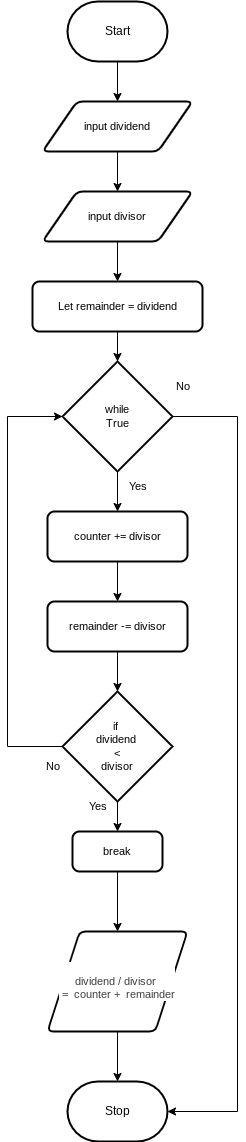

The diagram above was exported from draw.io. Its source (the exported page's mxGraphModel, read from the mxfile embedded in the PNG):
<mxGraphModel dx="1086" dy="706" grid="1" gridSize="10" guides="1" tooltips="1" connect="1" arrows="1" fold="1" page="1" pageScale="1" pageWidth="850" pageHeight="1100" math="0" shadow="0">
  <root>
    <mxCell id="0" />
    <mxCell id="1" parent="0" />
    <mxCell id="5" style="edgeStyle=orthogonalEdgeStyle;shape=connector;rounded=0;html=1;exitX=0.5;exitY=1;exitDx=0;exitDy=0;exitPerimeter=0;entryX=0.5;entryY=0;entryDx=0;entryDy=0;strokeColor=default;align=center;verticalAlign=middle;fontFamily=Helvetica;fontSize=11;fontColor=default;labelBackgroundColor=default;endArrow=classic;" edge="1" parent="1" source="6" target="8">
      <mxGeometry relative="1" as="geometry" />
    </mxCell>
    <mxCell id="6" value="Start" style="strokeWidth=2;html=1;shape=mxgraph.flowchart.terminator;whiteSpace=wrap;" vertex="1" parent="1">
      <mxGeometry x="370" y="10" width="100" height="60" as="geometry" />
    </mxCell>
    <mxCell id="7" style="edgeStyle=orthogonalEdgeStyle;shape=connector;rounded=0;html=1;exitX=0.5;exitY=1;exitDx=0;exitDy=0;entryX=0.5;entryY=0;entryDx=0;entryDy=0;strokeColor=default;align=center;verticalAlign=middle;fontFamily=Helvetica;fontSize=11;fontColor=default;labelBackgroundColor=default;endArrow=classic;" edge="1" parent="1" source="8" target="10">
      <mxGeometry relative="1" as="geometry" />
    </mxCell>
    <mxCell id="8" value="input dividend" style="shape=parallelogram;html=1;strokeWidth=2;perimeter=parallelogramPerimeter;whiteSpace=wrap;rounded=1;arcSize=12;size=0.23;fontFamily=Helvetica;fontSize=11;fontColor=default;labelBackgroundColor=default;" vertex="1" parent="1">
      <mxGeometry x="345" y="110" width="150" height="50" as="geometry" />
    </mxCell>
    <mxCell id="9" style="edgeStyle=orthogonalEdgeStyle;shape=connector;rounded=0;html=1;exitX=0.5;exitY=1;exitDx=0;exitDy=0;entryX=0.5;entryY=0;entryDx=0;entryDy=0;strokeColor=default;align=center;verticalAlign=middle;fontFamily=Helvetica;fontSize=11;fontColor=default;labelBackgroundColor=default;endArrow=classic;" edge="1" parent="1" source="10" target="30">
      <mxGeometry relative="1" as="geometry" />
    </mxCell>
    <mxCell id="10" value="input divisor" style="shape=parallelogram;html=1;strokeWidth=2;perimeter=parallelogramPerimeter;whiteSpace=wrap;rounded=1;arcSize=12;size=0.23;fontFamily=Helvetica;fontSize=11;fontColor=default;labelBackgroundColor=default;" vertex="1" parent="1">
      <mxGeometry x="345" y="200" width="150" height="50" as="geometry" />
    </mxCell>
    <mxCell id="11" style="edgeStyle=orthogonalEdgeStyle;shape=connector;rounded=0;html=1;exitX=0.5;exitY=1;exitDx=0;exitDy=0;exitPerimeter=0;entryX=0.5;entryY=0;entryDx=0;entryDy=0;strokeColor=default;align=center;verticalAlign=middle;fontFamily=Helvetica;fontSize=11;fontColor=default;labelBackgroundColor=default;endArrow=classic;" edge="1" parent="1" source="12" target="25">
      <mxGeometry relative="1" as="geometry">
        <mxPoint x="420" y="500" as="targetPoint" />
      </mxGeometry>
    </mxCell>
    <mxCell id="12" value="while&lt;div&gt;True&lt;/div&gt;" style="strokeWidth=2;html=1;shape=mxgraph.flowchart.decision;whiteSpace=wrap;fontFamily=Helvetica;fontSize=11;fontColor=default;labelBackgroundColor=default;" vertex="1" parent="1">
      <mxGeometry x="365" y="370" width="110" height="110" as="geometry" />
    </mxCell>
    <mxCell id="13" style="edgeStyle=orthogonalEdgeStyle;shape=connector;rounded=0;html=1;exitX=0.5;exitY=1;exitDx=0;exitDy=0;exitPerimeter=0;entryX=0.5;entryY=0;entryDx=0;entryDy=0;strokeColor=default;align=center;verticalAlign=middle;fontFamily=Helvetica;fontSize=11;fontColor=default;labelBackgroundColor=default;endArrow=classic;" edge="1" parent="1" source="14" target="17">
      <mxGeometry relative="1" as="geometry" />
    </mxCell>
    <mxCell id="14" value="if&amp;nbsp;&lt;div&gt;dividend&amp;nbsp;&lt;/div&gt;&lt;div&gt;&amp;lt;&lt;/div&gt;&lt;div&gt;divisor&lt;/div&gt;" style="strokeWidth=2;html=1;shape=mxgraph.flowchart.decision;whiteSpace=wrap;fontFamily=Helvetica;fontSize=11;fontColor=default;labelBackgroundColor=default;" vertex="1" parent="1">
      <mxGeometry x="365" y="700" width="110" height="110" as="geometry" />
    </mxCell>
    <mxCell id="15" style="edgeStyle=orthogonalEdgeStyle;shape=connector;rounded=0;html=1;exitX=0;exitY=0.5;exitDx=0;exitDy=0;exitPerimeter=0;entryX=0;entryY=0.5;entryDx=0;entryDy=0;entryPerimeter=0;strokeColor=default;align=center;verticalAlign=middle;fontFamily=Helvetica;fontSize=11;fontColor=default;labelBackgroundColor=default;endArrow=classic;" edge="1" parent="1" source="14" target="12">
      <mxGeometry relative="1" as="geometry">
        <Array as="points">
          <mxPoint x="310" y="755" />
          <mxPoint x="310" y="425" />
        </Array>
      </mxGeometry>
    </mxCell>
    <mxCell id="16" value="No" style="text;html=1;align=center;verticalAlign=middle;resizable=0;points=[];autosize=1;strokeColor=none;fillColor=none;fontFamily=Helvetica;fontSize=11;fontColor=default;labelBackgroundColor=default;" vertex="1" parent="1">
      <mxGeometry x="335" y="760" width="40" height="30" as="geometry" />
    </mxCell>
    <mxCell id="17" value="break" style="rounded=1;whiteSpace=wrap;html=1;absoluteArcSize=1;arcSize=14;strokeWidth=2;fontFamily=Helvetica;fontSize=11;fontColor=default;labelBackgroundColor=default;" vertex="1" parent="1">
      <mxGeometry x="375" y="840" width="90" height="40" as="geometry" />
    </mxCell>
    <mxCell id="18" style="edgeStyle=orthogonalEdgeStyle;shape=connector;rounded=0;html=1;exitX=0.5;exitY=1;exitDx=0;exitDy=0;entryX=0.5;entryY=0;entryDx=0;entryDy=0;strokeColor=default;align=center;verticalAlign=middle;fontFamily=Helvetica;fontSize=11;fontColor=default;labelBackgroundColor=default;endArrow=classic;" edge="1" parent="1" source="17" target="23">
      <mxGeometry relative="1" as="geometry">
        <mxPoint x="420" y="920" as="targetPoint" />
      </mxGeometry>
    </mxCell>
    <mxCell id="19" value="Yes" style="text;html=1;align=center;verticalAlign=middle;resizable=0;points=[];autosize=1;strokeColor=none;fillColor=none;fontFamily=Helvetica;fontSize=11;fontColor=default;labelBackgroundColor=default;" vertex="1" parent="1">
      <mxGeometry x="380" y="800" width="40" height="30" as="geometry" />
    </mxCell>
    <mxCell id="21" value="No" style="text;html=1;align=center;verticalAlign=middle;resizable=0;points=[];autosize=1;strokeColor=none;fillColor=none;fontFamily=Helvetica;fontSize=11;fontColor=default;labelBackgroundColor=default;" vertex="1" parent="1">
      <mxGeometry x="465" y="380" width="40" height="30" as="geometry" />
    </mxCell>
    <mxCell id="22" value="Yes" style="text;html=1;align=center;verticalAlign=middle;resizable=0;points=[];autosize=1;strokeColor=none;fillColor=none;fontFamily=Helvetica;fontSize=11;fontColor=default;labelBackgroundColor=default;" vertex="1" parent="1">
      <mxGeometry x="420" y="480" width="40" height="30" as="geometry" />
    </mxCell>
    <mxCell id="23" value="&lt;br&gt;&lt;div&gt;&lt;span style=&quot;color: rgb(63, 63, 63);&quot;&gt;dividend / di&lt;/span&gt;&lt;span style=&quot;color: rgb(63, 63, 63); background-color: light-dark(#ffffff, var(--ge-dark-color, #121212));&quot;&gt;visor&amp;nbsp;&lt;/span&gt;&lt;/div&gt;&lt;div&gt;&lt;span style=&quot;color: rgb(63, 63, 63); background-color: light-dark(#ffffff, var(--ge-dark-color, #121212));&quot;&gt;&amp;nbsp;=&amp;nbsp; counter +&amp;nbsp; remainder&lt;/span&gt;&lt;/div&gt;" style="shape=parallelogram;html=1;strokeWidth=2;perimeter=parallelogramPerimeter;whiteSpace=wrap;rounded=1;arcSize=12;size=0.23;fontFamily=Helvetica;fontSize=11;fontColor=default;labelBackgroundColor=default;" vertex="1" parent="1">
      <mxGeometry x="350" y="940" width="140" height="100" as="geometry" />
    </mxCell>
    <mxCell id="24" style="edgeStyle=orthogonalEdgeStyle;shape=connector;rounded=0;html=1;exitX=0.5;exitY=1;exitDx=0;exitDy=0;entryX=0.5;entryY=0;entryDx=0;entryDy=0;strokeColor=default;align=center;verticalAlign=middle;fontFamily=Helvetica;fontSize=11;fontColor=default;labelBackgroundColor=default;endArrow=classic;" edge="1" parent="1" source="25" target="28">
      <mxGeometry relative="1" as="geometry" />
    </mxCell>
    <mxCell id="25" value="counter += divisor" style="rounded=1;whiteSpace=wrap;html=1;absoluteArcSize=1;arcSize=14;strokeWidth=2;fontFamily=Helvetica;fontSize=11;fontColor=default;labelBackgroundColor=default;" vertex="1" parent="1">
      <mxGeometry x="350" y="520" width="140" height="50" as="geometry" />
    </mxCell>
    <mxCell id="26" value="Stop" style="strokeWidth=2;html=1;shape=mxgraph.flowchart.terminator;whiteSpace=wrap;" vertex="1" parent="1">
      <mxGeometry x="370" y="1090" width="100" height="60" as="geometry" />
    </mxCell>
    <mxCell id="27" style="edgeStyle=orthogonalEdgeStyle;shape=connector;rounded=0;html=1;exitX=0.5;exitY=1;exitDx=0;exitDy=0;entryX=0.5;entryY=0;entryDx=0;entryDy=0;entryPerimeter=0;strokeColor=default;align=center;verticalAlign=middle;fontFamily=Helvetica;fontSize=11;fontColor=default;labelBackgroundColor=default;endArrow=classic;" edge="1" parent="1" source="23" target="26">
      <mxGeometry relative="1" as="geometry" />
    </mxCell>
    <mxCell id="28" value="remainder -= divisor" style="rounded=1;whiteSpace=wrap;html=1;absoluteArcSize=1;arcSize=14;strokeWidth=2;fontFamily=Helvetica;fontSize=11;fontColor=default;labelBackgroundColor=default;" vertex="1" parent="1">
      <mxGeometry x="350" y="610" width="140" height="50" as="geometry" />
    </mxCell>
    <mxCell id="29" style="edgeStyle=orthogonalEdgeStyle;shape=connector;rounded=0;html=1;exitX=0.5;exitY=1;exitDx=0;exitDy=0;entryX=0.5;entryY=0;entryDx=0;entryDy=0;entryPerimeter=0;strokeColor=default;align=center;verticalAlign=middle;fontFamily=Helvetica;fontSize=11;fontColor=default;labelBackgroundColor=default;endArrow=classic;" edge="1" parent="1" source="28" target="14">
      <mxGeometry relative="1" as="geometry" />
    </mxCell>
    <mxCell id="30" value="Let remainder = dividend" style="rounded=1;whiteSpace=wrap;html=1;absoluteArcSize=1;arcSize=14;strokeWidth=2;fontFamily=Helvetica;fontSize=11;fontColor=default;labelBackgroundColor=default;" vertex="1" parent="1">
      <mxGeometry x="335" y="290" width="170" height="50" as="geometry" />
    </mxCell>
    <mxCell id="31" style="edgeStyle=orthogonalEdgeStyle;shape=connector;rounded=0;html=1;exitX=0.5;exitY=1;exitDx=0;exitDy=0;entryX=0.5;entryY=0;entryDx=0;entryDy=0;entryPerimeter=0;strokeColor=default;align=center;verticalAlign=middle;fontFamily=Helvetica;fontSize=11;fontColor=default;labelBackgroundColor=default;endArrow=classic;" edge="1" parent="1" source="30" target="12">
      <mxGeometry relative="1" as="geometry" />
    </mxCell>
    <mxCell id="32" style="edgeStyle=orthogonalEdgeStyle;html=1;entryX=1;entryY=0.5;entryDx=0;entryDy=0;entryPerimeter=0;rounded=0;curved=0;" edge="1" parent="1" source="12" target="26">
      <mxGeometry relative="1" as="geometry">
        <Array as="points">
          <mxPoint x="540" y="425" />
          <mxPoint x="540" y="1120" />
        </Array>
      </mxGeometry>
    </mxCell>
  </root>
</mxGraphModel>